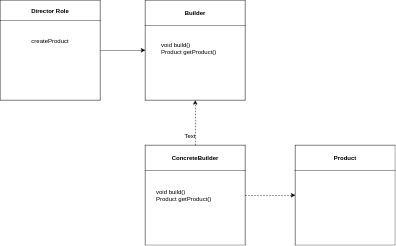

The diagram above was exported from draw.io. Its source (the exported page's mxGraphModel, read from the mxfile embedded in the PNG):
<mxGraphModel dx="1350" dy="816" grid="1" gridSize="10" guides="1" tooltips="1" connect="1" arrows="1" fold="1" page="1" pageScale="1" pageWidth="827" pageHeight="1169" math="0" shadow="0">
  <root>
    <mxCell id="0" />
    <mxCell id="1" parent="0" />
    <mxCell id="kW-zR1XjODSvofQcpObk-6" style="edgeStyle=orthogonalEdgeStyle;rounded=0;orthogonalLoop=1;jettySize=auto;html=1;exitX=1;exitY=0.5;exitDx=0;exitDy=0;entryX=0;entryY=0.5;entryDx=0;entryDy=0;" edge="1" parent="1" source="kW-zR1XjODSvofQcpObk-1" target="kW-zR1XjODSvofQcpObk-2">
      <mxGeometry relative="1" as="geometry" />
    </mxCell>
    <mxCell id="kW-zR1XjODSvofQcpObk-1" value="Director Role" style="swimlane;startSize=40;" vertex="1" parent="1">
      <mxGeometry x="30" y="150" width="200" height="200" as="geometry" />
    </mxCell>
    <mxCell id="kW-zR1XjODSvofQcpObk-2" value="Builder" style="swimlane;startSize=50;" vertex="1" parent="1">
      <mxGeometry x="320" y="150" width="200" height="200" as="geometry" />
    </mxCell>
    <mxCell id="kW-zR1XjODSvofQcpObk-10" value="void build()&lt;br&gt;Product getProduct()" style="text;html=1;strokeColor=none;fillColor=none;align=left;verticalAlign=middle;whiteSpace=wrap;rounded=0;" vertex="1" parent="kW-zR1XjODSvofQcpObk-2">
      <mxGeometry x="30" y="70" width="160" height="50" as="geometry" />
    </mxCell>
    <mxCell id="kW-zR1XjODSvofQcpObk-7" style="edgeStyle=orthogonalEdgeStyle;rounded=0;orthogonalLoop=1;jettySize=auto;html=1;exitX=1;exitY=0.5;exitDx=0;exitDy=0;entryX=0;entryY=0.5;entryDx=0;entryDy=0;dashed=1;" edge="1" parent="1" source="kW-zR1XjODSvofQcpObk-3" target="kW-zR1XjODSvofQcpObk-4">
      <mxGeometry relative="1" as="geometry" />
    </mxCell>
    <mxCell id="kW-zR1XjODSvofQcpObk-3" value="ConcreteBuilder" style="swimlane;startSize=50;" vertex="1" parent="1">
      <mxGeometry x="320" y="440" width="200" height="200" as="geometry" />
    </mxCell>
    <mxCell id="kW-zR1XjODSvofQcpObk-11" value="void build()&lt;br&gt;Product getProduct()" style="text;html=1;strokeColor=none;fillColor=none;align=left;verticalAlign=middle;whiteSpace=wrap;rounded=0;" vertex="1" parent="kW-zR1XjODSvofQcpObk-3">
      <mxGeometry x="20" y="75" width="160" height="50" as="geometry" />
    </mxCell>
    <mxCell id="kW-zR1XjODSvofQcpObk-4" value="Product" style="swimlane;startSize=50;" vertex="1" parent="1">
      <mxGeometry x="620" y="440" width="200" height="200" as="geometry" />
    </mxCell>
    <mxCell id="kW-zR1XjODSvofQcpObk-5" value="" style="endArrow=classic;html=1;exitX=0.5;exitY=0;exitDx=0;exitDy=0;entryX=0.5;entryY=1;entryDx=0;entryDy=0;dashed=1;" edge="1" parent="1" source="kW-zR1XjODSvofQcpObk-3" target="kW-zR1XjODSvofQcpObk-2">
      <mxGeometry width="50" height="50" relative="1" as="geometry">
        <mxPoint x="390" y="440" as="sourcePoint" />
        <mxPoint x="440" y="390" as="targetPoint" />
      </mxGeometry>
    </mxCell>
    <mxCell id="kW-zR1XjODSvofQcpObk-8" value="Text" style="text;html=1;strokeColor=none;fillColor=none;align=center;verticalAlign=middle;whiteSpace=wrap;rounded=0;" vertex="1" parent="1">
      <mxGeometry x="390" y="410" width="40" height="20" as="geometry" />
    </mxCell>
    <mxCell id="kW-zR1XjODSvofQcpObk-9" value="createProduct" style="text;html=1;strokeColor=none;fillColor=none;align=center;verticalAlign=middle;whiteSpace=wrap;rounded=0;" vertex="1" parent="1">
      <mxGeometry x="50" y="220" width="160" height="20" as="geometry" />
    </mxCell>
  </root>
</mxGraphModel>